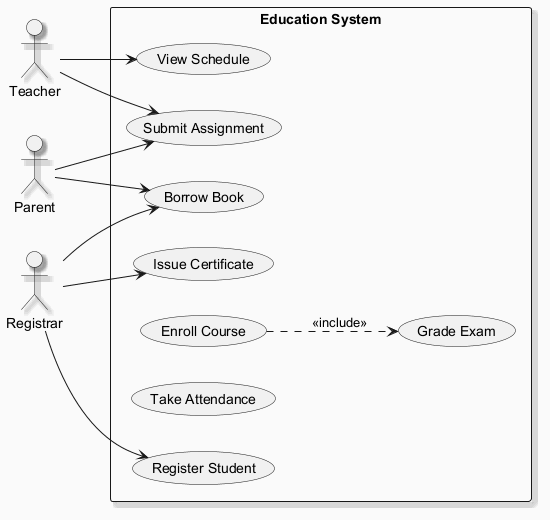

The diagram above was rendered by PlantUML. Its source (embedded in the PNG):
@startuml
skinparam backgroundColor #FAFAFA
skinparam classBackgroundColor #FFF3E0
skinparam classBorderColor #E65100
skinparam shadowing true
left to right direction
actor "Teacher" as Teacher
actor "Parent" as Parent
actor "Registrar" as Registrar
rectangle "Education System" {
  usecase "Grade Exam" as UC_GradeExam
  usecase "Borrow Book" as UC_BorrowBook
  usecase "Issue Certificate" as UC_IssueCertificate
  usecase "View Schedule" as UC_ViewSchedule
  usecase "Submit Assignment" as UC_SubmitAssignment
  usecase "Enroll Course" as UC_EnrollCourse
  usecase "Take Attendance" as UC_TakeAttendance
  usecase "Register Student" as UC_RegisterStudent
}
Teacher --> UC_ViewSchedule
Teacher --> UC_SubmitAssignment
Parent --> UC_BorrowBook
Parent --> UC_SubmitAssignment
Registrar --> UC_BorrowBook
Registrar --> UC_RegisterStudent
Registrar --> UC_IssueCertificate
UC_EnrollCourse ..> UC_GradeExam : <<include>>
@enduml